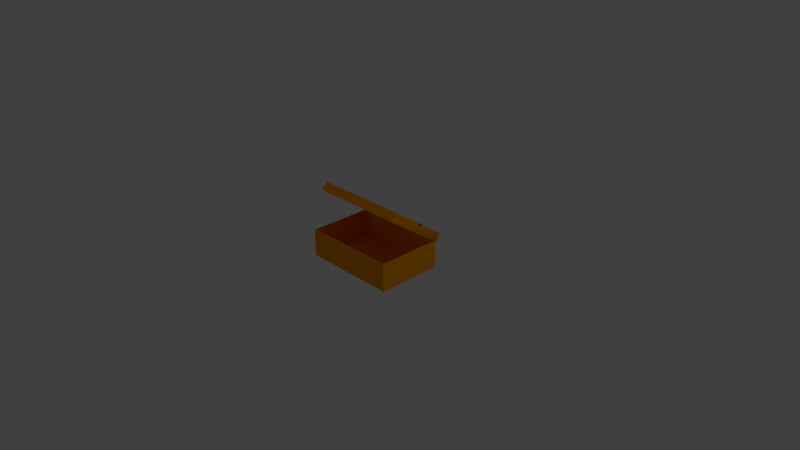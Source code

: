 # Source: box_shoebox.blend  (saved by Blender 2.74.0; exported with 4.5.12 LTS)
import bpy
from mathutils import Matrix  # noqa: F401  (used for matrix-valued properties, if any)

bpy.ops.wm.read_factory_settings(use_empty=True)
scene = bpy.context.scene
scene.name = 'Scene'

# ---- collections
col_collection_1 = bpy.data.collections.new('Collection 1'); scene.collection.children.link(col_collection_1)

# ---- materials (node trees are filled in below, after node groups)
mat_shoebox = bpy.data.materials.new('shoebox')
mat_shoebox.alpha_threshold = 0.0
mat_shoebox.use_transparent_shadow = False
mat_shoebox.diffuse_color = (1.0, 0.3451, 0.0, 1.0)
mat_shoebox.specular_color = (0.33, 0.33, 0.33)
mat_shoebox.roughness = 0.5

# ---- material node trees

# ---- world
world_world = bpy.data.worlds.new('World'); scene.world = world_world
world_world.color = (0.05088, 0.05088, 0.05088)
world_world.use_sun_shadow = False
world_world.sun_shadow_jitter_overblur = 0.0
world_world.cycles.sampling_method = 'MANUAL'
world_world.cycles.sample_map_resolution = 256

# ---- cameras
cam_camera = bpy.data.cameras.new('Camera')
cam_camera.clip_end = 100.0
cam_camera.lens = 35.0
cam_camera.sensor_width = 32.0
cam_camera.sensor_height = 18.0
cam_camera.ortho_scale = 7.314
cam_camera.dof.focus_distance = 0.0
cam_camera.dof.aperture_fstop = 128.0

# ---- lights
light_lamp = bpy.data.lights.new('Lamp', 'POINT')
light_lamp.transmission_factor = 0.0
light_lamp.cutoff_distance = 30.0
light_lamp.energy = 100.0
light_lamp.shadow_buffer_clip_start = 1.001
light_lamp.shadow_soft_size = 0.1
light_lamp.shadow_maximum_resolution = 0.006
light_lamp.use_absolute_resolution = True
light_lamp.cycles.use_multiple_importance_sampling = False

# ---- meshes
me_cube_001 = bpy.data.meshes.new('Cube.001')
me_cube_001.from_pydata([(-0.6536, -0.4437, -0.1856), (-0.6536, -0.4437, 0.1856), (-0.6536, 0.4437, -0.1856), (-0.6536, 0.4437, 0.1856), (0.6536, -0.4437, -0.1856), (0.6536, -0.4437, 0.1856), (0.6536, 0.4437, -0.1856), (0.6536, 0.4437, 0.1856), (-0.6428, -0.4303, 0.1856), (-0.6428, 0.4303, 0.1856), (0.6428, 0.4303, 0.1856), (0.6428, -0.4303, 0.1856)], [], [(1, 3, 2, 0), (3, 7, 6, 2), (7, 5, 4, 6), (5, 1, 0, 4), (0, 2, 6, 4), (1, 5, 11, 8), (5, 7, 10, 11), (7, 3, 9, 10), (3, 1, 8, 9)])
me_cube_001.materials.append(mat_shoebox)
me_cube_001.use_remesh_preserve_volume = False
me_cube_001.use_remesh_preserve_attributes = False
me_cube_001.use_mirror_vertex_groups = False
me_cube_001.update()
me_cube_002 = bpy.data.meshes.new('Cube.002')
me_cube_002.from_pydata([(-0.6428, -0.4303, 0.1856), (-0.6428, 0.4303, 0.1856), (0.6428, 0.4303, 0.1856), (0.6428, -0.4303, 0.1856), (-0.6428, -0.4303, -0.1724), (-0.6428, 0.4303, -0.1724), (0.6428, 0.4303, -0.1724), (0.6428, -0.4303, -0.1724)], [], [(0, 3, 7, 4), (7, 6, 5, 4), (3, 2, 6, 7), (2, 1, 5, 6), (1, 0, 4, 5)])
me_cube_002.materials.append(mat_shoebox)
me_cube_002.use_remesh_preserve_volume = False
me_cube_002.use_remesh_preserve_attributes = False
me_cube_002.use_mirror_vertex_groups = False
me_cube_002.update()
me_mesh1_group2_group1_nike_box1_model_001 = bpy.data.meshes.new('Mesh1 Group2 Group1 Nike_Box1 Model.001')
me_mesh1_group2_group1_nike_box1_model_001.from_pydata([(-0.6403, 0.7812, 0.2749), (0.6754, 0.7812, 0.2749), (0.6754, 0.8812, 0.2032), (-0.6403, 0.8812, 0.2032), (0.6754, 0.3606, -0.5233), (0.6754, 0.5819, -0.2145), (0.6754, 0.5761, -0.2068), (0.6754, 0.5723, -0.198), (0.6754, 0.5705, -0.1886), (0.6754, 0.571, -0.179), (0.6754, 0.5736, -0.1698), (0.6754, 0.5783, -0.1614), (0.6754, 0.5847, -0.1543), (0.6754, 0.5926, -0.1489), (0.6754, 0.6015, -0.1454), (0.6754, 0.611, -0.144), (0.6754, 0.6205, -0.1448), (0.6754, 0.6297, -0.1478), (0.6754, 0.2606, -0.4516), (-0.6403, 0.3606, -0.5233), (-0.6403, 0.5819, -0.2145), (-0.6297, 0.5827, -0.2134), (-0.6198, 0.5851, -0.21), (-0.6113, 0.5889, -0.2047), (-0.6048, 0.5938, -0.1978), (-0.6007, 0.5996, -0.1898), (-0.5993, 0.6058, -0.1812), (-0.6007, 0.612, -0.1725), (-0.6048, 0.6177, -0.1645), (-0.6113, 0.6227, -0.1576), (-0.6198, 0.6265, -0.1523), (-0.6297, 0.6288, -0.149), (-0.6403, 0.6297, -0.1478), (0.6648, 0.6288, -0.149), (0.6549, 0.6265, -0.1523), (0.6464, 0.6227, -0.1576), (0.6399, 0.6177, -0.1645), (0.6358, 0.612, -0.1725), (0.6344, 0.6058, -0.1812), (0.6358, 0.5996, -0.1898), (0.6399, 0.5938, -0.1978), (0.6464, 0.5889, -0.2047), (0.6549, 0.5851, -0.21), (0.6648, 0.5827, -0.2134), (-0.6403, 0.6202, -0.1428), (-0.6403, 0.6098, -0.1403), (-0.6403, 0.5991, -0.1407), (-0.6403, 0.5888, -0.1438), (-0.6403, 0.5798, -0.1495), (-0.6403, 0.5724, -0.1573), (-0.6403, 0.5674, -0.1667), (-0.6403, 0.565, -0.1771), (-0.6403, 0.5653, -0.1878), (-0.6403, 0.5684, -0.1981), (-0.6403, 0.5741, -0.2072), (-0.6403, 0.2606, -0.4516)], [], [(0, 1, 2, 3), (4, 5, 6, 7, 8, 9, 10, 11, 12, 13, 14, 15, 16, 17, 2, 1, 18), (19, 20, 21, 22, 23, 24, 25, 26, 27, 28, 29, 30, 31, 32, 3, 2, 17, 33, 34, 35, 36, 37, 38, 39, 40, 41, 42, 43, 5, 4), (3, 32, 44, 45, 46, 47, 48, 49, 50, 51, 52, 53, 54, 20, 19, 55, 0), (55, 19, 4, 18)])
me_mesh1_group2_group1_nike_box1_model_001.polygons.foreach_set('use_smooth', [True] * 5)
_k = set([(0, 3), (1, 2), (2, 3), (2, 17), (3, 32), (4, 5), (19, 20)])
me_mesh1_group2_group1_nike_box1_model_001.attributes.new('sharp_edge', 'BOOLEAN', 'EDGE').data.foreach_set('value', [ (min(e.vertices), max(e.vertices)) in _k for e in me_mesh1_group2_group1_nike_box1_model_001.edges])
_uv = me_mesh1_group2_group1_nike_box1_model_001.uv_layers.new(name='UVMap')
_uv.uv.foreach_set('vector', [0.0, 31.99, 126.3, 31.99, 126.3, 43.8, 0.0, 43.8, 45.82, 4.823, 30.93, 38.12, 30.01, 38.01, 29.1, 38.12, 28.23, 38.43, 27.46, 38.93, 26.82, 39.59, 26.35, 40.39, 26.08, 41.26, 26.01, 42.18, 26.15, 43.09, 26.49, 43.94, 27.03, 44.7, 27.71, 45.31, 10.78, 83.16, 0.0, 78.33, 35.04, 0.0, -1.03e-15, -14.31, -6.952e-16, 22.17, -1.019, 22.3, -1.969, 22.69, -2.784, 23.32, -3.41, 24.14, -3.803, 25.09, -3.938, 26.1, -3.803, 27.12, -3.41, 28.07, -2.784, 28.89, -1.969, 29.51, -1.019, 29.91, -6.229e-16, 30.04, -2.424e-16, 71.5, -126.3, 71.5, -126.3, 30.04, -125.3, 29.91, -124.3, 29.51, -123.5, 28.89, -122.9, 28.07, -122.5, 27.12, -122.4, 26.1, -122.5, 25.09, -122.9, 24.14, -123.5, 23.32, -124.3, 22.69, -125.3, 22.3, -126.3, 22.17, -126.3, -14.31, -10.78, 83.16, -27.71, 45.31, -26.84, 44.77, -26.13, 44.02, -25.64, 43.12, -25.4, 42.12, -25.43, 41.09, -25.73, 40.11, -26.27, 39.23, -27.01, 38.52, -27.92, 38.03, -28.92, 37.8, -29.94, 37.83, -30.93, 38.12, -45.82, 4.823, -35.04, 0.0, 0.0, 78.33, 0.0, 0.0, -45.82, 4.823, -126.3, -14.31, 35.04, 0.0])
me_mesh1_group2_group1_nike_box1_model_001.materials.append(mat_shoebox)
me_mesh1_group2_group1_nike_box1_model_001.use_remesh_preserve_volume = False
me_mesh1_group2_group1_nike_box1_model_001.use_remesh_preserve_attributes = False
me_mesh1_group2_group1_nike_box1_model_001.use_mirror_vertex_groups = False
me_mesh1_group2_group1_nike_box1_model_001.update()
me_mesh1_group2_group1_nike_box1_model_001.normals_split_custom_set([tuple(v) for v in zip(*[iter([0.0, 0.5825, 0.8129, 0.0, 0.5825, 0.8129, 0.0, 0.5825, 0.8129, 0.0, 0.5825, 0.8129, 0.5773, 0.133, -0.8056, 1.0, -2.762e-07, 0.0, 1.0, -2.762e-07, 0.0, 1.0, -2.762e-07, 0.0, 1.0, -2.762e-07, 0.0, 1.0, -2.762e-07, 0.0, 1.0, -2.762e-07, 0.0, 1.0, -2.762e-07, 0.0, 1.0, -2.762e-07, 0.0, 1.0, -2.762e-07, 0.0, 1.0, -2.762e-07, 0.0, 1.0, -2.762e-07, 0.0, 1.0, -2.762e-07, 0.0, 1.0, -2.762e-07, 0.0, 1.0, -2.762e-07, 0.0, 1.0, -2.762e-07, 0.0, 0.7071, -0.4119, -0.5748, -0.5773, 0.133, -0.8056, 0.0, 0.8128, -0.5825, 0.0, 0.8128, -0.5825, 0.0, 0.8128, -0.5825, 0.0, 0.8128, -0.5825, 0.0, 0.8128, -0.5825, 0.0, 0.8128, -0.5825, 0.0, 0.8128, -0.5825, 0.0, 0.8128, -0.5825, 0.0, 0.8128, -0.5825, 0.0, 0.8128, -0.5825, 0.0, 0.8128, -0.5825, 0.0, 0.8128, -0.5825, 0.0, 0.8128, -0.5825, 0.0, 0.8128, -0.5825, 0.0, 0.8128, -0.5825, 0.0, 0.8128, -0.5825, 0.0, 0.8128, -0.5825, 0.0, 0.8128, -0.5825, 0.0, 0.8128, -0.5825, 0.0, 0.8128, -0.5825, 0.0, 0.8128, -0.5825, 0.0, 0.8128, -0.5825, 0.0, 0.8128, -0.5825, 0.0, 0.8128, -0.5825, 0.0, 0.8128, -0.5825, 0.0, 0.8128, -0.5825, 0.0, 0.8128, -0.5825, 0.0, 0.8128, -0.5825, 0.5773, 0.133, -0.8056, -1.0, 2.776e-07, 0.0, -1.0, 2.776e-07, 0.0, -1.0, 2.776e-07, 0.0, -1.0, 2.776e-07, 0.0, -1.0, 2.776e-07, 0.0, -1.0, 2.776e-07, 0.0, -1.0, 2.776e-07, 0.0, -1.0, 2.776e-07, 0.0, -1.0, 2.776e-07, 0.0, -1.0, 2.776e-07, 0.0, -1.0, 2.776e-07, 0.0, -1.0, 2.776e-07, 0.0, -1.0, 2.776e-07, 0.0, -1.0, 2.776e-07, 0.0, -0.5773, 0.133, -0.8056, -0.7071, -0.4119, -0.5748, -1.0, 2.776e-07, 0.0, -0.7071, -0.4119, -0.5748, -0.5773, 0.133, -0.8056, 0.5773, 0.133, -0.8056, 0.7071, -0.4119, -0.5748])] * 3)])

# ---- objects
ob_shoebox = bpy.data.objects.new('shoebox', me_cube_001)
ob_shoebox_interior = bpy.data.objects.new('shoebox_interior', me_cube_002)
ob_shoebox_cap = bpy.data.objects.new('shoebox_cap', me_mesh1_group2_group1_nike_box1_model_001)
ob_lamp = bpy.data.objects.new('Lamp', light_lamp)
ob_camera = bpy.data.objects.new('Camera', cam_camera)

# ---- transforms, parenting, visibility, modifiers, constraints
ob_shoebox.location = (0.01769, 0.0, 0.09294)
ob_shoebox.lineart.crease_threshold = 0.0
ob_shoebox_interior.parent = ob_shoebox
ob_shoebox_interior.matrix_parent_inverse = Matrix(((1.0, 0.0, 0.0, -0.01769), (0.0, 1.0, 0.0, 0.0), (0.0, 0.0, 1.0, -0.09294), (0.0, 0.0, 0.0, 1.0)))
ob_shoebox_interior.location = (0.01769, 0.0, 0.09294)
ob_shoebox_interior.lineart.crease_threshold = 0.0
ob_shoebox_cap.parent = ob_shoebox
ob_shoebox_cap.matrix_parent_inverse = Matrix(((1.0, 0.0, 0.0, -0.01769), (0.0, 1.0, 0.0, 0.0), (0.0, 0.0, 1.0, -0.09294), (0.0, 0.0, 0.0, 1.0)))
ob_shoebox_cap.location = (0.0, 0.0, 7.451e-09)
ob_shoebox_cap.rotation_euler = (1.571, -0.0, 0.0)
ob_shoebox_cap.lineart.crease_threshold = 0.0
ob_lamp.location = (4.076, 1.005, 5.904)
ob_lamp.rotation_euler = (0.6503, 0.05522, 1.866)
ob_lamp.lock_rotations_4d = False
ob_lamp.empty_display_type = 'ARROWS'
ob_lamp.color = (0.0, 0.0, 0.0, 0.0)
ob_lamp.lineart.crease_threshold = 0.0
ob_camera.location = (7.481, -6.508, 5.344)
ob_camera.rotation_euler = (1.109, 0.01082, 0.8149)
ob_camera.lock_rotations_4d = False
ob_camera.empty_display_type = 'ARROWS'
ob_camera.color = (0.0, 0.0, 0.0, 0.0)
ob_camera.display_type = 'WIRE'
ob_camera.lineart.crease_threshold = 0.0

# ---- collection membership
col_collection_1.objects.link(ob_shoebox)
col_collection_1.objects.link(ob_shoebox_interior)
col_collection_1.objects.link(ob_shoebox_cap)
col_collection_1.objects.link(ob_lamp)
col_collection_1.objects.link(ob_camera)

# ---- scene / render settings (as saved in the file)
scene.camera = ob_camera
scene.frame_start = 1; scene.frame_end = 250; scene.frame_set(1)
scene.render.engine = 'BLENDER_EEVEE_NEXT'
scene.render.resolution_percentage = 50
scene.render.dither_intensity = 0.0
scene.cycles.use_denoising = False
scene.cycles.samples = 10
scene.cycles.sampling_pattern = 'TABULATED_SOBOL'
scene.cycles.light_sampling_threshold = 0.0
scene.cycles.use_adaptive_sampling = False
scene.cycles.use_light_tree = False
scene.cycles.blur_glossy = 0.0
scene.cycles.pixel_filter_type = 'GAUSSIAN'
scene.cycles.sample_clamp_indirect = 0.0
scene.view_settings.view_transform = 'Standard'
bpy.context.view_layer.update()
